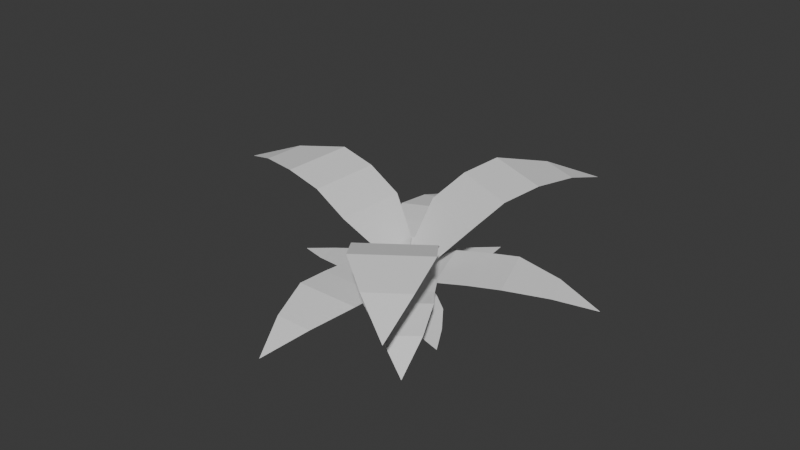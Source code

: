 # Source: Gras.blend  (saved by Blender 5.0.119; exported with 4.5.12 LTS)
import bpy
from mathutils import Matrix  # noqa: F401  (used for matrix-valued properties, if any)

bpy.ops.wm.read_factory_settings(use_empty=True)
scene = bpy.context.scene
scene.name = 'Scene'

# ---- world
world_world = bpy.data.worlds.new('World'); scene.world = world_world
world_world.use_nodes = True; world_world.node_tree.nodes.clear()
_N = world_world.node_tree.nodes; _L = world_world.node_tree.links
n0 = _N.new('ShaderNodeOutputWorld'); n0.name = 'World Output'; n0.location = (200, 100)
n1 = _N.new('ShaderNodeBackground'); n1.name = 'Background'; n1.location = (-200, 100)
n1.inputs[0].default_value = (0.05088, 0.05088, 0.05088, 1.0)
_L.new(n1.outputs[0], n0.inputs[0])
n0.is_active_output = True
world_world.color = (0.05088, 0.05088, 0.05088)
world_world.sun_shadow_jitter_overblur = 0.0

# ---- meshes
me_plane_009 = bpy.data.meshes.new('Plane.009')
me_plane_009.from_pydata([(-0.04858, -2.624, 0.009184), (0.0, 0.00472, 0.0), (-0.5088, -0.9973, 0.1832), (0.4117, -0.9973, 0.1832), (-0.5088, -0.5776, 0.1519), (-0.315, -0.2579, 0.09317), (-0.315, -2.041, 0.0684), (-0.5088, -1.445, 0.1432), (0.4117, -1.445, 0.1432), (0.2178, -2.041, 0.0684), (0.2178, -0.2579, 0.09317), (0.4117, -0.5776, 0.1519), (-0.8619, 4.012, 0.1758), (0.001683, -0.007187, 0.0), (0.419, 1.7, 0.6603), (-0.9824, 1.372, 0.6603), (0.5686, 1.061, 0.5986), (0.3876, 0.5049, 0.4048), (-0.2483, 3.22, 0.5106), (0.2592, 2.382, 0.6955), (-1.142, 2.053, 0.6955), (-1.06, 3.03, 0.5106), (-0.4236, 0.3149, 0.4048), (-0.8327, 0.7326, 0.5986), (2.488, 0.835, 0.009184), (-0.004447, -0.001584, 0.0), (1.11, -0.1446, 0.1832), (0.8013, 0.7225, 0.1832), (0.7149, -0.2854, 0.1519), (0.3486, -0.2102, 0.09317), (2.028, 0.3883, 0.0684), (1.532, 0.005761, 0.1432), (1.223, 0.8728, 0.1432), (1.849, 0.8902, 0.0684), (0.1698, 0.2917, 0.09317), (0.4059, 0.5817, 0.1519), (-3.479, -2.176, 0.1758), (0.006184, 0.004029, 0.0), (-1.741, -0.1847, 0.6603), (-0.9552, -1.391, 0.6603), (-1.191, 0.1735, 0.5986), (-0.6067, 0.1926, 0.4048), (-2.943, -1.329, 0.5106), (-2.328, -0.567, 0.6955), (-1.542, -1.773, 0.6955), (-2.488, -2.028, 0.5106), (-0.1519, -0.5055, 0.4048), (-0.4054, -1.032, 0.5986), (2.503, -3.252, 0.1758), (-0.00461, 0.005765, 0.0), (0.3525, -1.715, 0.6603), (1.477, -0.8159, 0.6603), (-0.05731, -1.202, 0.5986), (-0.1329, -0.6225, 0.4048), (1.608, -2.8, 0.5106), (0.7899, -2.262, 0.6955), (1.914, -1.363, 0.6955), (2.259, -2.28, 0.5106), (0.5178, -0.1022, 0.4048), (1.067, -0.3034, 0.5986), (-0.9342, -4.593, 1.491), (0.001527, 0.008291, 0.0), (-1.216, -1.587, 1.85), (0.4004, -1.885, 1.85), (-1.081, -0.8499, 1.412), (-0.6622, -0.2421, 0.7139), (-1.213, -3.483, 1.882), (-1.361, -2.374, 2.045), (0.2555, -2.671, 2.045), (-0.2776, -3.655, 1.882), (0.2737, -0.4145, 0.7139), (0.5362, -1.148, 1.412), (4.612, 0.8362, 1.491), (-0.008266, -0.001657, 0.0), (1.925, -0.5408, 1.85), (1.602, 1.071, 1.85), (1.19, -0.6882, 1.412), (0.4705, -0.5251, 0.7139), (3.684, 0.165, 1.882), (2.709, -0.3836, 2.045), (2.386, 1.228, 2.045), (3.497, 1.098, 1.882), (0.2834, 0.4079, 0.7139), (0.8669, 0.9236, 1.412), (-3.493, 3.125, 1.491), (0.006386, -0.005504, 0.0), (-0.7559, 1.851, 1.85), (-1.829, 0.606, 1.85), (-0.1881, 1.362, 1.412), (0.1253, 0.6938, 0.7139), (-2.394, 2.806, 1.882), (-1.362, 2.373, 2.045), (-2.435, 1.128, 2.045), (-3.015, 2.085, 1.882), (-0.496, -0.02698, 0.7139), (-1.261, 0.1166, 1.412), (-3.158, 2.481, 0.3372), (0.005475, -0.004085, 0.0006678), (-0.9182, 1.658, 0.8163), (-1.715, 0.5832, 0.78), (-0.5054, 1.261, 0.7704), (0.007173, 0.5916, 0.5634), (-2.281, 2.299, 0.7471), (-1.358, 2.034, 0.9018), (-2.155, 0.9599, 0.8655), (-2.742, 1.677, 0.7261), (-0.4543, -0.03042, 0.5423), (-1.303, 0.186, 0.7341), (-2.396, 1.071, 0.009184), (0.004344, -0.001847, 0.0), (-0.7187, 0.8585, 0.1832), (-1.079, 0.01138, 0.1832), (-0.3325, 0.6943, 0.1519), (-0.114, 0.3908, 0.09317), (-1.755, 1.088, 0.0684), (-1.131, 1.034, 0.1432), (-1.491, 0.1866, 0.1432), (-1.964, 0.5981, 0.0684), (-0.3225, -0.09958, 0.09317), (-0.6926, -0.1528, 0.1519)], [], [(8, 7, 6, 9), (10, 5, 4, 11), (5, 10, 1), (2, 3, 11, 4), (0, 9, 6), (7, 8, 3, 2), (20, 19, 18, 21), (22, 17, 16, 23), (17, 22, 13), (14, 15, 23, 16), (12, 21, 18), (19, 20, 15, 14), (32, 31, 30, 33), (34, 29, 28, 35), (29, 34, 25), (26, 27, 35, 28), (24, 33, 30), (31, 32, 27, 26), (44, 43, 42, 45), (46, 41, 40, 47), (41, 46, 37), (38, 39, 47, 40), (36, 45, 42), (43, 44, 39, 38), (56, 55, 54, 57), (58, 53, 52, 59), (53, 58, 49), (50, 51, 59, 52), (48, 57, 54), (55, 56, 51, 50), (68, 67, 66, 69), (70, 65, 64, 71), (65, 70, 61), (62, 63, 71, 64), (60, 69, 66), (67, 68, 63, 62), (80, 79, 78, 81), (82, 77, 76, 83), (77, 82, 73), (74, 75, 83, 76), (72, 81, 78), (79, 80, 75, 74), (92, 91, 90, 93), (94, 89, 88, 95), (89, 94, 85), (86, 87, 95, 88), (84, 93, 90), (91, 92, 87, 86), (104, 103, 102, 105), (106, 101, 100, 107), (101, 106, 97), (98, 99, 107, 100), (96, 105, 102), (103, 104, 99, 98), (116, 115, 114, 117), (118, 113, 112, 119), (113, 118, 109), (110, 111, 119, 112), (108, 117, 114), (115, 116, 111, 110)])
_uv = me_plane_009.uv_layers.new(name='UVMap')
_uv.uv.foreach_set('vector', [1.0, 0.3553, 0.0, 0.3553, 0.4211, 0.1447, 1.0, 0.1447, 0.5789, 0.8553, 0.0, 0.8553, 0.0, 0.6447, 1.0, 0.6447, 0.0, 0.8553, 0.5789, 0.8553, 0.0, 1.0, 0.0, 0.5, 1.0, 0.5, 1.0, 0.6447, 0.0, 0.6447, 1.0, 0.0, 1.0, 0.1447, 0.4211, 0.1447, 0.0, 0.3553, 1.0, 0.3553, 1.0, 0.5, 0.0, 0.5, 1.0, 0.3553, 0.0, 0.3553, 0.4211, 0.1447, 1.0, 0.1447, 0.5789, 0.8553, 0.0, 0.8553, 0.0, 0.6447, 1.0, 0.6447, 0.0, 0.8553, 0.5789, 0.8553, 0.0, 1.0, 0.0, 0.5, 1.0, 0.5, 1.0, 0.6447, 0.0, 0.6447, 1.0, 0.0, 1.0, 0.1447, 0.4211, 0.1447, 0.0, 0.3553, 1.0, 0.3553, 1.0, 0.5, 0.0, 0.5, 1.0, 0.3553, 0.0, 0.3553, 0.4211, 0.1447, 1.0, 0.1447, 0.5789, 0.8553, 0.0, 0.8553, 0.0, 0.6447, 1.0, 0.6447, 0.0, 0.8553, 0.5789, 0.8553, 0.0, 1.0, 0.0, 0.5, 1.0, 0.5, 1.0, 0.6447, 0.0, 0.6447, 1.0, 0.0, 1.0, 0.1447, 0.4211, 0.1447, 0.0, 0.3553, 1.0, 0.3553, 1.0, 0.5, 0.0, 0.5, 1.0, 0.3553, 0.0, 0.3553, 0.4211, 0.1447, 1.0, 0.1447, 0.5789, 0.8553, 0.0, 0.8553, 0.0, 0.6447, 1.0, 0.6447, 0.0, 0.8553, 0.5789, 0.8553, 0.0, 1.0, 0.0, 0.5, 1.0, 0.5, 1.0, 0.6447, 0.0, 0.6447, 1.0, 0.0, 1.0, 0.1447, 0.4211, 0.1447, 0.0, 0.3553, 1.0, 0.3553, 1.0, 0.5, 0.0, 0.5, 1.0, 0.3553, 0.0, 0.3553, 0.4211, 0.1447, 1.0, 0.1447, 0.5789, 0.8553, 0.0, 0.8553, 0.0, 0.6447, 1.0, 0.6447, 0.0, 0.8553, 0.5789, 0.8553, 0.0, 1.0, 0.0, 0.5, 1.0, 0.5, 1.0, 0.6447, 0.0, 0.6447, 1.0, 0.0, 1.0, 0.1447, 0.4211, 0.1447, 0.0, 0.3553, 1.0, 0.3553, 1.0, 0.5, 0.0, 0.5, 1.0, 0.3553, 0.0, 0.3553, 0.4211, 0.1447, 1.0, 0.1447, 0.5789, 0.8553, 0.0, 0.8553, 0.0, 0.6447, 1.0, 0.6447, 0.0, 0.8553, 0.5789, 0.8553, 0.0, 1.0, 0.0, 0.5, 1.0, 0.5, 1.0, 0.6447, 0.0, 0.6447, 1.0, 0.0, 1.0, 0.1447, 0.4211, 0.1447, 0.0, 0.3553, 1.0, 0.3553, 1.0, 0.5, 0.0, 0.5, 1.0, 0.3553, 0.0, 0.3553, 0.4211, 0.1447, 1.0, 0.1447, 0.5789, 0.8553, 0.0, 0.8553, 0.0, 0.6447, 1.0, 0.6447, 0.0, 0.8553, 0.5789, 0.8553, 0.0, 1.0, 0.0, 0.5, 1.0, 0.5, 1.0, 0.6447, 0.0, 0.6447, 1.0, 0.0, 1.0, 0.1447, 0.4211, 0.1447, 0.0, 0.3553, 1.0, 0.3553, 1.0, 0.5, 0.0, 0.5, 1.0, 0.3553, 0.0, 0.3553, 0.4211, 0.1447, 1.0, 0.1447, 0.5789, 0.8553, 0.0, 0.8553, 0.0, 0.6447, 1.0, 0.6447, 0.0, 0.8553, 0.5789, 0.8553, 0.0, 1.0, 0.0, 0.5, 1.0, 0.5, 1.0, 0.6447, 0.0, 0.6447, 1.0, 0.0, 1.0, 0.1447, 0.4211, 0.1447, 0.0, 0.3553, 1.0, 0.3553, 1.0, 0.5, 0.0, 0.5, 1.0, 0.3553, 0.0, 0.3553, 0.4211, 0.1447, 1.0, 0.1447, 0.5789, 0.8553, 0.0, 0.8553, 0.0, 0.6447, 1.0, 0.6447, 0.0, 0.8553, 0.5789, 0.8553, 0.0, 1.0, 0.0, 0.5, 1.0, 0.5, 1.0, 0.6447, 0.0, 0.6447, 1.0, 0.0, 1.0, 0.1447, 0.4211, 0.1447, 0.0, 0.3553, 1.0, 0.3553, 1.0, 0.5, 0.0, 0.5, 1.0, 0.3553, 0.0, 0.3553, 0.4211, 0.1447, 1.0, 0.1447, 0.5789, 0.8553, 0.0, 0.8553, 0.0, 0.6447, 1.0, 0.6447, 0.0, 0.8553, 0.5789, 0.8553, 0.0, 1.0, 0.0, 0.5, 1.0, 0.5, 1.0, 0.6447, 0.0, 0.6447, 1.0, 0.0, 1.0, 0.1447, 0.4211, 0.1447, 0.0, 0.3553, 1.0, 0.3553, 1.0, 0.5, 0.0, 0.5])
me_plane_009.update()

# ---- objects
ob_plane_009 = bpy.data.objects.new('Plane.009', me_plane_009)

# ---- transforms, parenting, visibility, modifiers, constraints
ob_plane_009.location = (0.0, 0.0, 0.0)
ob_plane_009.rotation_euler = (0.0, -0.0, 2.911)
ob_plane_009.scale = (0.6395, 0.6395, 0.6395)

# ---- collection membership
scene.collection.objects.link(ob_plane_009)

# ---- scene / render settings (as saved in the file)
scene.frame_start = 1; scene.frame_end = 250; scene.frame_set(1)
scene.render.engine = 'BLENDER_EEVEE_NEXT'
scene.render.bake_bias = 0.0
scene.render.bake_samples = 0
scene.cycles.sampling_pattern = 'TABULATED_SOBOL'
scene.eevee.use_volume_custom_range = False
bpy.context.view_layer.update()

# ---- added for rendering (the .blend has no active camera and no usable light): camera, sun
cam_auto = bpy.data.cameras.new('AutoCamera')
cam_auto.lens = 50.0
cam_auto.sensor_width = 36.0
cam_auto.clip_end = 1000.0
ob_auto_camera = bpy.data.objects.new('AutoCamera', cam_auto)
scene.collection.objects.link(ob_auto_camera)
ob_auto_camera.location = (8.18415, -9.92572, 7.4459)
ob_auto_camera.rotation_euler = (1.09748, -7.21219e-08, 0.694738)
scene.camera = ob_auto_camera
light_auto_sun = bpy.data.lights.new('AutoSun', 'SUN')
light_auto_sun.energy = 3.0
light_auto_sun.angle = 0.0523599
ob_auto_sun = bpy.data.objects.new('AutoSun', light_auto_sun)
scene.collection.objects.link(ob_auto_sun)
ob_auto_sun.rotation_euler = (0.872665, 0.174533, 0.523599)
bpy.context.view_layer.update()
